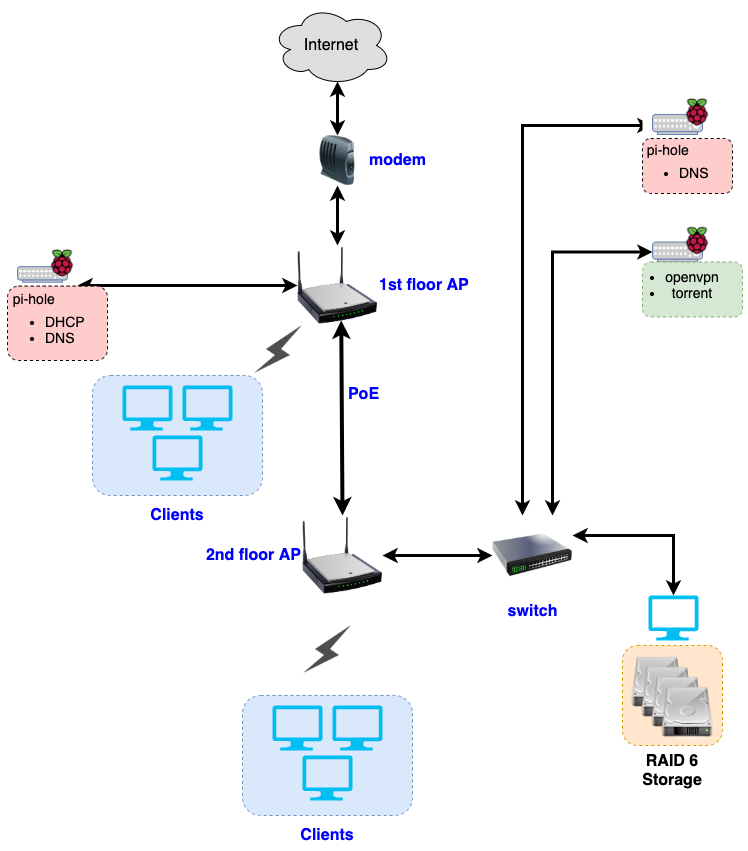

The diagram above was exported from draw.io. Its source (the exported page's mxGraphModel, read from the mxfile embedded in the PNG):
<mxGraphModel dx="901" dy="992" grid="1" gridSize="10" guides="1" tooltips="1" connect="1" arrows="1" fold="1" page="1" pageScale="1" pageWidth="850" pageHeight="1100" math="0" shadow="0">
  <root>
    <mxCell id="0" />
    <mxCell id="1" parent="0" />
    <mxCell id="jhTQluIwvFNyfBxd88vz-61" value="&lt;font style=&quot;font-size: 16px&quot;&gt;RAID 6 Storage&lt;/font&gt;" style="rounded=1;whiteSpace=wrap;html=1;dashed=1;strokeColor=#d79b00;fillColor=#ffe6cc;align=center;labelPosition=center;verticalLabelPosition=bottom;verticalAlign=top;fontStyle=1;" parent="1" vertex="1">
      <mxGeometry x="670" y="650" width="100" height="100" as="geometry" />
    </mxCell>
    <mxCell id="biianqtAshMLmKHlSj_L-2" value="&lt;font style=&quot;font-size: 16px&quot;&gt;Internet&lt;/font&gt;" style="ellipse;shape=cloud;whiteSpace=wrap;html=1;labelBackgroundColor=none;fillColor=#DEDEDE;" parent="1" vertex="1">
      <mxGeometry x="319" y="10" width="120" height="80" as="geometry" />
    </mxCell>
    <mxCell id="biianqtAshMLmKHlSj_L-3" value="modem" style="image;html=1;labelBackgroundColor=#ffffff;image=img/lib/clip_art/networking/Modem_128x128.png;labelPosition=right;verticalLabelPosition=middle;align=left;verticalAlign=middle;fontSize=16;fontStyle=1;fontColor=#0000FF;" parent="1" vertex="1">
      <mxGeometry x="355" y="140" width="60" height="50" as="geometry" />
    </mxCell>
    <mxCell id="biianqtAshMLmKHlSj_L-19" style="edgeStyle=orthogonalEdgeStyle;rounded=0;orthogonalLoop=1;jettySize=auto;html=1;startArrow=classic;startFill=1;strokeWidth=3;" parent="1" source="biianqtAshMLmKHlSj_L-6" edge="1">
      <mxGeometry relative="1" as="geometry">
        <mxPoint x="125" y="290" as="targetPoint" />
      </mxGeometry>
    </mxCell>
    <mxCell id="biianqtAshMLmKHlSj_L-6" value="&lt;font style=&quot;font-size: 16px&quot;&gt;1st floor AP&lt;/font&gt;" style="image;html=1;labelBackgroundColor=#ffffff;image=img/lib/clip_art/networking/Wireless_Router_N_128x128.png;labelPosition=right;verticalLabelPosition=middle;align=left;verticalAlign=middle;fontColor=#0000FF;fontStyle=1" parent="1" vertex="1">
      <mxGeometry x="345" y="250" width="80" height="80" as="geometry" />
    </mxCell>
    <mxCell id="biianqtAshMLmKHlSj_L-8" value="&lt;font style=&quot;font-size: 16px&quot;&gt;PoE&lt;/font&gt;" style="rounded=0;orthogonalLoop=1;jettySize=auto;html=1;startArrow=classic;startFill=1;strokeWidth=4;exitX=0.5;exitY=0;exitDx=0;exitDy=0;fontColor=#0000FF;fontStyle=1" parent="1" source="biianqtAshMLmKHlSj_L-7" edge="1">
      <mxGeometry x="0.2458" y="-22" relative="1" as="geometry">
        <mxPoint x="391.25" y="485" as="sourcePoint" />
        <mxPoint x="388.75" y="325" as="targetPoint" />
        <mxPoint as="offset" />
      </mxGeometry>
    </mxCell>
    <mxCell id="biianqtAshMLmKHlSj_L-7" value="&lt;font style=&quot;font-size: 16px&quot;&gt;2nd floor AP&lt;/font&gt;" style="image;html=1;labelBackgroundColor=#ffffff;image=img/lib/clip_art/networking/Wireless_Router_N_128x128.png;labelPosition=left;verticalLabelPosition=middle;align=right;verticalAlign=middle;fontStyle=1;fontColor=#0000FF;" parent="1" vertex="1">
      <mxGeometry x="350" y="520" width="80" height="80" as="geometry" />
    </mxCell>
    <mxCell id="biianqtAshMLmKHlSj_L-10" value="" style="endArrow=classic;startArrow=classic;html=1;exitX=0.5;exitY=0;exitDx=0;exitDy=0;entryX=0.55;entryY=0.95;entryDx=0;entryDy=0;entryPerimeter=0;rounded=0;strokeWidth=3;" parent="1" source="biianqtAshMLmKHlSj_L-3" target="biianqtAshMLmKHlSj_L-2" edge="1">
      <mxGeometry width="50" height="50" relative="1" as="geometry">
        <mxPoint x="290" y="150" as="sourcePoint" />
        <mxPoint x="340" y="100" as="targetPoint" />
      </mxGeometry>
    </mxCell>
    <mxCell id="biianqtAshMLmKHlSj_L-11" value="" style="endArrow=classic;startArrow=classic;html=1;strokeWidth=3;entryX=0.5;entryY=1;entryDx=0;entryDy=0;" parent="1" target="biianqtAshMLmKHlSj_L-3" edge="1">
      <mxGeometry width="50" height="50" relative="1" as="geometry">
        <mxPoint x="385" y="250" as="sourcePoint" />
        <mxPoint x="355" y="230" as="targetPoint" />
      </mxGeometry>
    </mxCell>
    <mxCell id="jhTQluIwvFNyfBxd88vz-19" style="edgeStyle=orthogonalEdgeStyle;rounded=0;orthogonalLoop=1;jettySize=auto;html=1;startArrow=classic;startFill=1;strokeWidth=3;entryX=1;entryY=0.5;entryDx=0;entryDy=0;" parent="1" source="jhTQluIwvFNyfBxd88vz-18" target="biianqtAshMLmKHlSj_L-7" edge="1">
      <mxGeometry relative="1" as="geometry">
        <mxPoint x="570" y="253" as="targetPoint" />
      </mxGeometry>
    </mxCell>
    <mxCell id="jhTQluIwvFNyfBxd88vz-31" style="edgeStyle=orthogonalEdgeStyle;rounded=0;orthogonalLoop=1;jettySize=auto;html=1;startArrow=classic;startFill=1;strokeWidth=3;" parent="1" source="jhTQluIwvFNyfBxd88vz-18" edge="1">
      <mxGeometry relative="1" as="geometry">
        <mxPoint x="700" y="130" as="targetPoint" />
        <Array as="points">
          <mxPoint x="570" y="130" />
        </Array>
      </mxGeometry>
    </mxCell>
    <mxCell id="jhTQluIwvFNyfBxd88vz-43" style="edgeStyle=orthogonalEdgeStyle;rounded=0;orthogonalLoop=1;jettySize=auto;html=1;entryX=0;entryY=0.5;entryDx=0;entryDy=0;startArrow=classic;startFill=1;strokeWidth=3;entryPerimeter=0;exitX=0.75;exitY=0;exitDx=0;exitDy=0;" parent="1" source="jhTQluIwvFNyfBxd88vz-18" target="jhTQluIwvFNyfBxd88vz-34" edge="1">
      <mxGeometry relative="1" as="geometry" />
    </mxCell>
    <mxCell id="jhTQluIwvFNyfBxd88vz-18" value="switch" style="image;html=1;labelBackgroundColor=#ffffff;image=img/lib/clip_art/networking/Switch_128x128.png;rounded=1;dashed=1;strokeColor=#000000;fillColor=none;align=center;fontSize=16;fontStyle=1;fontColor=#0000FF;" parent="1" vertex="1">
      <mxGeometry x="540" y="520" width="80" height="80" as="geometry" />
    </mxCell>
    <mxCell id="jhTQluIwvFNyfBxd88vz-32" value="" style="group;spacing=2;spacingLeft=0;" parent="1" vertex="1" connectable="0">
      <mxGeometry x="690" y="247.5" width="100" height="85" as="geometry" />
    </mxCell>
    <mxCell id="jhTQluIwvFNyfBxd88vz-52" value="" style="group" parent="jhTQluIwvFNyfBxd88vz-32" vertex="1" connectable="0">
      <mxGeometry x="10" width="60" height="33" as="geometry" />
    </mxCell>
    <mxCell id="jhTQluIwvFNyfBxd88vz-33" value="" style="group" parent="jhTQluIwvFNyfBxd88vz-52" vertex="1" connectable="0">
      <mxGeometry width="60" height="33" as="geometry" />
    </mxCell>
    <mxCell id="jhTQluIwvFNyfBxd88vz-34" value="" style="fontColor=#0066CC;verticalAlign=top;verticalLabelPosition=bottom;labelPosition=center;align=center;html=1;outlineConnect=0;fillColor=#CCCCCC;strokeColor=#6881B3;gradientColor=none;gradientDirection=north;strokeWidth=2;shape=mxgraph.networks.hub;" parent="jhTQluIwvFNyfBxd88vz-33" vertex="1">
      <mxGeometry y="-1" width="50" height="20" as="geometry" />
    </mxCell>
    <mxCell id="jhTQluIwvFNyfBxd88vz-35" value="" style="shape=image;html=1;verticalAlign=top;verticalLabelPosition=bottom;labelBackgroundColor=#ffffff;imageAspect=0;aspect=fixed;image=https://cdn4.iconfinder.com/data/icons/logos-and-brands/512/272_Raspberry_Pi_logo-128.png" parent="jhTQluIwvFNyfBxd88vz-33" vertex="1">
      <mxGeometry x="30" y="-17" width="30" height="30" as="geometry" />
    </mxCell>
    <mxCell id="jhTQluIwvFNyfBxd88vz-56" value="&lt;br&gt;&lt;ul style=&quot;font-size: 14px&quot;&gt;&lt;li&gt;openvpn&lt;/li&gt;&lt;li&gt;torrent&lt;/li&gt;&lt;/ul&gt;" style="text;html=1;strokeColor=#82b366;fillColor=#d5e8d4;align=center;verticalAlign=bottom;whiteSpace=wrap;rounded=1;dashed=1;labelPosition=center;verticalLabelPosition=middle;spacingLeft=-40;" parent="jhTQluIwvFNyfBxd88vz-32" vertex="1">
      <mxGeometry y="19" width="100" height="55" as="geometry" />
    </mxCell>
    <mxCell id="jhTQluIwvFNyfBxd88vz-42" value="" style="group;fontSize=14;" parent="1" vertex="1" connectable="0">
      <mxGeometry x="55" y="253" width="110" height="122" as="geometry" />
    </mxCell>
    <mxCell id="jhTQluIwvFNyfBxd88vz-24" value="" style="group" parent="jhTQluIwvFNyfBxd88vz-42" vertex="1" connectable="0">
      <mxGeometry y="22" width="110" height="90" as="geometry" />
    </mxCell>
    <mxCell id="biianqtAshMLmKHlSj_L-18" value="" style="group" parent="jhTQluIwvFNyfBxd88vz-24" vertex="1" connectable="0">
      <mxGeometry x="10" width="60" height="25.74" as="geometry" />
    </mxCell>
    <mxCell id="biianqtAshMLmKHlSj_L-17" value="" style="fontColor=#0066CC;verticalAlign=top;verticalLabelPosition=bottom;labelPosition=center;align=center;html=1;outlineConnect=0;fillColor=#CCCCCC;strokeColor=#6881B3;gradientColor=none;gradientDirection=north;strokeWidth=2;shape=mxgraph.networks.hub;" parent="biianqtAshMLmKHlSj_L-18" vertex="1">
      <mxGeometry y="-3.9000000000000004" width="50" height="15.600000000000001" as="geometry" />
    </mxCell>
    <mxCell id="biianqtAshMLmKHlSj_L-20" value="&lt;p style=&quot;line-height: 0%&quot;&gt;&lt;font style=&quot;font-size: 14px ; line-height: 0%&quot;&gt;&amp;nbsp; pi-hole&lt;br&gt;&lt;/font&gt;&lt;/p&gt;&lt;blockquote style=&quot;margin: 0px 0px 0px 40px ; border: none ; padding: 0px ; font-size: 14px&quot;&gt;&lt;/blockquote&gt;&lt;ul style=&quot;font-size: 14px&quot;&gt;&lt;li&gt;&lt;span&gt;&lt;font style=&quot;font-size: 14px ; line-height: 0%&quot;&gt;DHCP&lt;/font&gt;&lt;/span&gt;&lt;/li&gt;&lt;li&gt;&lt;font style=&quot;font-size: 14px&quot;&gt;DNS&lt;/font&gt;&lt;/li&gt;&lt;/ul&gt;&lt;p&gt;&lt;/p&gt;" style="text;html=1;strokeColor=#000000;fillColor=#FFCCCC;align=left;verticalAlign=middle;whiteSpace=wrap;rounded=1;dashed=1;spacingLeft=-4;" parent="jhTQluIwvFNyfBxd88vz-24" vertex="1">
      <mxGeometry y="15.6" width="100" height="74.4" as="geometry" />
    </mxCell>
    <mxCell id="biianqtAshMLmKHlSj_L-14" value="" style="shape=image;html=1;verticalAlign=top;verticalLabelPosition=bottom;labelBackgroundColor=#ffffff;imageAspect=0;aspect=fixed;image=https://cdn4.iconfinder.com/data/icons/logos-and-brands/512/272_Raspberry_Pi_logo-128.png" parent="jhTQluIwvFNyfBxd88vz-42" vertex="1">
      <mxGeometry x="40" width="30" height="30" as="geometry" />
    </mxCell>
    <mxCell id="jhTQluIwvFNyfBxd88vz-49" value="" style="group" parent="1" vertex="1" connectable="0">
      <mxGeometry x="290" y="630" width="170" height="190" as="geometry" />
    </mxCell>
    <mxCell id="jhTQluIwvFNyfBxd88vz-9" value="" style="group" parent="jhTQluIwvFNyfBxd88vz-49" vertex="1" connectable="0">
      <mxGeometry y="50" width="170" height="140" as="geometry" />
    </mxCell>
    <mxCell id="jhTQluIwvFNyfBxd88vz-13" value="" style="rounded=1;whiteSpace=wrap;html=1;dashed=1;strokeColor=#6c8ebf;align=left;fillColor=#dae8fc;" parent="jhTQluIwvFNyfBxd88vz-9" vertex="1">
      <mxGeometry y="20" width="170" height="120" as="geometry" />
    </mxCell>
    <mxCell id="jhTQluIwvFNyfBxd88vz-10" value="" style="verticalLabelPosition=bottom;html=1;verticalAlign=top;align=center;strokeColor=none;fillColor=#00BEF2;shape=mxgraph.azure.computer;pointerEvents=1;rounded=1;dashed=1;" parent="jhTQluIwvFNyfBxd88vz-9" vertex="1">
      <mxGeometry x="30" y="30" width="50" height="45" as="geometry" />
    </mxCell>
    <mxCell id="jhTQluIwvFNyfBxd88vz-11" value="" style="verticalLabelPosition=bottom;html=1;verticalAlign=top;align=center;strokeColor=none;fillColor=#00BEF2;shape=mxgraph.azure.computer;pointerEvents=1;rounded=1;dashed=1;" parent="jhTQluIwvFNyfBxd88vz-9" vertex="1">
      <mxGeometry x="90" y="30" width="50" height="45" as="geometry" />
    </mxCell>
    <mxCell id="jhTQluIwvFNyfBxd88vz-12" value="" style="verticalLabelPosition=bottom;html=1;verticalAlign=top;align=center;strokeColor=none;fillColor=#00BEF2;shape=mxgraph.azure.computer;pointerEvents=1;rounded=1;dashed=1;" parent="jhTQluIwvFNyfBxd88vz-9" vertex="1">
      <mxGeometry x="60" y="80" width="50" height="45" as="geometry" />
    </mxCell>
    <mxCell id="jhTQluIwvFNyfBxd88vz-17" value="" style="shape=image;html=1;verticalAlign=top;verticalLabelPosition=bottom;labelBackgroundColor=#ffffff;imageAspect=0;aspect=fixed;image=https://cdn3.iconfinder.com/data/icons/iconic-1/32/bolt-128.png;rounded=1;dashed=1;strokeColor=#000000;fillColor=none;align=left;" parent="jhTQluIwvFNyfBxd88vz-49" vertex="1">
      <mxGeometry x="61" width="48" height="48" as="geometry" />
    </mxCell>
    <mxCell id="jhTQluIwvFNyfBxd88vz-8" value="" style="group" parent="1" vertex="1" connectable="0">
      <mxGeometry x="140" y="360" width="170" height="140" as="geometry" />
    </mxCell>
    <mxCell id="jhTQluIwvFNyfBxd88vz-6" value="" style="rounded=1;whiteSpace=wrap;html=1;dashed=1;strokeColor=#6c8ebf;align=left;fillColor=#dae8fc;" parent="jhTQluIwvFNyfBxd88vz-8" vertex="1">
      <mxGeometry y="20" width="170" height="120" as="geometry" />
    </mxCell>
    <mxCell id="jhTQluIwvFNyfBxd88vz-1" value="" style="verticalLabelPosition=bottom;html=1;verticalAlign=top;align=center;strokeColor=none;fillColor=#00BEF2;shape=mxgraph.azure.computer;pointerEvents=1;rounded=1;dashed=1;" parent="jhTQluIwvFNyfBxd88vz-8" vertex="1">
      <mxGeometry x="30" y="30" width="50" height="45" as="geometry" />
    </mxCell>
    <mxCell id="jhTQluIwvFNyfBxd88vz-2" value="" style="verticalLabelPosition=bottom;html=1;verticalAlign=top;align=center;strokeColor=none;fillColor=#00BEF2;shape=mxgraph.azure.computer;pointerEvents=1;rounded=1;dashed=1;" parent="jhTQluIwvFNyfBxd88vz-8" vertex="1">
      <mxGeometry x="90" y="30" width="50" height="45" as="geometry" />
    </mxCell>
    <mxCell id="jhTQluIwvFNyfBxd88vz-5" value="" style="verticalLabelPosition=bottom;html=1;verticalAlign=top;align=center;strokeColor=none;fillColor=#00BEF2;shape=mxgraph.azure.computer;pointerEvents=1;rounded=1;dashed=1;" parent="jhTQluIwvFNyfBxd88vz-8" vertex="1">
      <mxGeometry x="60" y="80" width="50" height="45" as="geometry" />
    </mxCell>
    <mxCell id="jhTQluIwvFNyfBxd88vz-16" value="" style="shape=image;html=1;verticalAlign=top;verticalLabelPosition=bottom;labelBackgroundColor=#ffffff;imageAspect=0;aspect=fixed;image=https://cdn3.iconfinder.com/data/icons/iconic-1/32/bolt-128.png;rounded=1;dashed=1;strokeColor=#000000;fillColor=none;align=left;" parent="1" vertex="1">
      <mxGeometry x="302" y="330" width="48" height="48" as="geometry" />
    </mxCell>
    <mxCell id="jhTQluIwvFNyfBxd88vz-53" value="" style="group;fontSize=15;fillColor=#ffffff;" parent="1" vertex="1" connectable="0">
      <mxGeometry x="690" y="102" width="90" height="96" as="geometry" />
    </mxCell>
    <mxCell id="jhTQluIwvFNyfBxd88vz-41" value="" style="group" parent="jhTQluIwvFNyfBxd88vz-53" vertex="1" connectable="0">
      <mxGeometry width="90" height="96" as="geometry" />
    </mxCell>
    <mxCell id="jhTQluIwvFNyfBxd88vz-25" value="" style="group" parent="jhTQluIwvFNyfBxd88vz-41" vertex="1" connectable="0">
      <mxGeometry x="10" y="22" width="60" height="33" as="geometry" />
    </mxCell>
    <mxCell id="jhTQluIwvFNyfBxd88vz-26" value="" style="fontColor=#0066CC;verticalAlign=top;verticalLabelPosition=bottom;labelPosition=center;align=center;html=1;outlineConnect=0;fillColor=#CCCCCC;strokeColor=#6881B3;gradientColor=none;gradientDirection=north;strokeWidth=2;shape=mxgraph.networks.hub;" parent="jhTQluIwvFNyfBxd88vz-25" vertex="1">
      <mxGeometry y="-5" width="50" height="20" as="geometry" />
    </mxCell>
    <mxCell id="jhTQluIwvFNyfBxd88vz-28" value="&lt;p style=&quot;line-height: 0%&quot;&gt;&lt;font style=&quot;font-size: 14px&quot;&gt;&amp;nbsp; pi-hole&lt;br&gt;&lt;/font&gt;&lt;/p&gt;&lt;ul style=&quot;font-size: 14px&quot;&gt;&lt;li&gt;&lt;font style=&quot;font-size: 14px&quot;&gt;DNS&lt;/font&gt;&lt;/li&gt;&lt;/ul&gt;&lt;p&gt;&lt;/p&gt;" style="text;html=1;strokeColor=#000000;fillColor=#FFCCCC;align=left;verticalAlign=middle;whiteSpace=wrap;rounded=1;dashed=1;spacingLeft=-5;" parent="jhTQluIwvFNyfBxd88vz-41" vertex="1">
      <mxGeometry y="41" width="90" height="55" as="geometry" />
    </mxCell>
    <mxCell id="jhTQluIwvFNyfBxd88vz-27" value="" style="shape=image;html=1;verticalAlign=top;verticalLabelPosition=bottom;labelBackgroundColor=#ffffff;imageAspect=0;aspect=fixed;image=https://cdn4.iconfinder.com/data/icons/logos-and-brands/512/272_Raspberry_Pi_logo-128.png" parent="jhTQluIwvFNyfBxd88vz-41" vertex="1">
      <mxGeometry x="40" width="30" height="30" as="geometry" />
    </mxCell>
    <mxCell id="jhTQluIwvFNyfBxd88vz-57" value="" style="shape=image;html=1;verticalAlign=top;verticalLabelPosition=bottom;labelBackgroundColor=#ffffff;imageAspect=0;aspect=fixed;image=https://cdn2.iconfinder.com/data/icons/crystalproject/128x128/apps/harddrive.png;rounded=1;dashed=1;strokeColor=#000000;fillColor=none;align=left;" parent="1" vertex="1">
      <mxGeometry x="676" y="660" width="58" height="58" as="geometry" />
    </mxCell>
    <mxCell id="jhTQluIwvFNyfBxd88vz-58" value="" style="shape=image;html=1;verticalAlign=top;verticalLabelPosition=bottom;labelBackgroundColor=#ffffff;imageAspect=0;aspect=fixed;image=https://cdn2.iconfinder.com/data/icons/crystalproject/128x128/apps/harddrive.png;rounded=1;dashed=1;strokeColor=#000000;fillColor=none;align=left;" parent="1" vertex="1">
      <mxGeometry x="686" y="670" width="58" height="58" as="geometry" />
    </mxCell>
    <mxCell id="jhTQluIwvFNyfBxd88vz-59" value="" style="shape=image;html=1;verticalAlign=top;verticalLabelPosition=bottom;labelBackgroundColor=#ffffff;imageAspect=0;aspect=fixed;image=https://cdn2.iconfinder.com/data/icons/crystalproject/128x128/apps/harddrive.png;rounded=1;dashed=1;strokeColor=#000000;fillColor=none;align=left;" parent="1" vertex="1">
      <mxGeometry x="696" y="680" width="58" height="58" as="geometry" />
    </mxCell>
    <mxCell id="jhTQluIwvFNyfBxd88vz-60" value="" style="shape=image;html=1;verticalAlign=top;verticalLabelPosition=bottom;labelBackgroundColor=#ffffff;imageAspect=0;aspect=fixed;image=https://cdn2.iconfinder.com/data/icons/crystalproject/128x128/apps/harddrive.png;rounded=1;dashed=1;strokeColor=#000000;fillColor=none;align=left;" parent="1" vertex="1">
      <mxGeometry x="706" y="690" width="58" height="58" as="geometry" />
    </mxCell>
    <mxCell id="jhTQluIwvFNyfBxd88vz-63" style="edgeStyle=none;rounded=0;orthogonalLoop=1;jettySize=auto;html=1;entryX=1;entryY=0.25;entryDx=0;entryDy=0;startArrow=classic;startFill=1;strokeWidth=3;" parent="1" source="jhTQluIwvFNyfBxd88vz-62" target="jhTQluIwvFNyfBxd88vz-18" edge="1">
      <mxGeometry relative="1" as="geometry">
        <Array as="points">
          <mxPoint x="721" y="540" />
        </Array>
      </mxGeometry>
    </mxCell>
    <mxCell id="jhTQluIwvFNyfBxd88vz-62" value="" style="verticalLabelPosition=bottom;html=1;verticalAlign=top;align=center;strokeColor=none;fillColor=#00BEF2;shape=mxgraph.azure.computer;pointerEvents=1;rounded=1;dashed=1;" parent="1" vertex="1">
      <mxGeometry x="696" y="600" width="50" height="45" as="geometry" />
    </mxCell>
    <mxCell id="jhTQluIwvFNyfBxd88vz-7" value="Clients" style="text;html=1;strokeColor=none;fillColor=none;align=center;verticalAlign=middle;whiteSpace=wrap;rounded=0;dashed=1;fontSize=16;fontColor=#0000FF;fontStyle=1" parent="1" vertex="1">
      <mxGeometry x="205" y="510" width="40" height="20" as="geometry" />
    </mxCell>
    <mxCell id="jhTQluIwvFNyfBxd88vz-14" value="Clients" style="text;html=1;strokeColor=none;fillColor=none;align=center;verticalAlign=middle;whiteSpace=wrap;rounded=0;dashed=1;fontSize=16;fontColor=#0000FF;fontStyle=1" parent="1" vertex="1">
      <mxGeometry x="355" y="830" width="40" height="20" as="geometry" />
    </mxCell>
  </root>
</mxGraphModel>